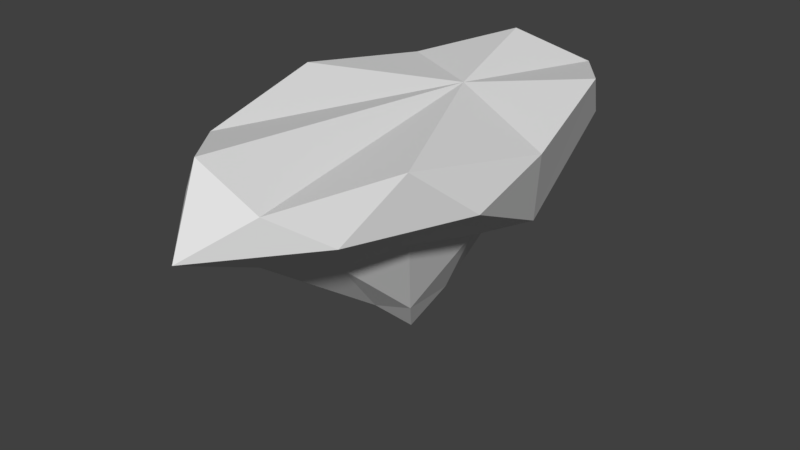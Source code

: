 # Source: Floating_Cliff1.blend  (saved by Blender 2.78.0; exported with 4.5.12 LTS)
import bpy
from mathutils import Matrix  # noqa: F401  (used for matrix-valued properties, if any)

bpy.ops.wm.read_factory_settings(use_empty=True)
scene = bpy.context.scene
scene.name = 'Scene'

# ---- collections
col_collection_1 = bpy.data.collections.new('Collection 1'); scene.collection.children.link(col_collection_1)

# ---- world
world_world = bpy.data.worlds.new('World'); scene.world = world_world
world_world.color = (0.05088, 0.05088, 0.05088)
world_world.use_sun_shadow = False
world_world.sun_shadow_jitter_overblur = 0.0
world_world.cycles.sampling_method = 'MANUAL'

# ---- meshes
me_icosphere = bpy.data.meshes.new('Icosphere')
me_icosphere.from_pydata([(-0.008601, 0.06132, -3.927), (1.312, -1.635, -0.8021), (-0.5131, -4.077, -0.8021), (-1.605, 0.06132, -0.8021), (-0.377, 2.805, -0.8021), (1.325, 1.757, -0.8021), (0.977, -5.09, 1.04), (-2.438, -3.129, 1.04), (-2.438, 3.217, 1.04), (0.977, 5.178, 1.04), (3.087, 0.0444, 1.04), (-0.1888, -0.9191, -3.031), (0.4633, -0.5446, -3.031), (0.4712, -2.632, -1.177), (1.544, 0.06132, -1.177), (0.4633, 0.6673, -3.031), (-0.5919, 0.06132, -3.031), (-1.265, -1.635, -1.177), (-0.1903, 1.042, -3.031), (-0.5488, 1.674, -1.177), (0.1044, 2.671, -1.177), (2.814, -1.471, 0.2786), (2.267, 1.202, -1.051), (0.02918, -6.226, 0.2786), (1.75, -4.059, 0.2786), (-2.756, -1.471, 0.2786), (-2.032, -4.169, 0.2786), (-1.692, 4.315, 0.2786), (-2.756, 1.728, 0.2786), (1.75, 4.315, 0.2786), (0.02918, 5.304, 0.2786), (2.383, -2.973, 1.514), (-0.8644, -4.838, 1.514), (-2.872, 0.0444, 1.514), (-0.8644, 4.927, 1.514), (2.383, 3.062, 1.514), (0.1419, 1.558, 1.342)], [], [(0, 12, 11), (1, 12, 14), (0, 11, 16), (0, 16, 18), (0, 18, 15), (1, 14, 21), (2, 13, 23), (3, 17, 25), (4, 19, 27), (5, 20, 29), (1, 21, 24), (2, 23, 26), (3, 25, 28), (4, 27, 30), (5, 29, 22), (22, 35, 10), (22, 29, 35), (29, 9, 35), (30, 34, 9), (30, 27, 34), (27, 8, 34), (28, 33, 8), (28, 25, 33), (25, 7, 33), (26, 32, 7), (26, 23, 32), (23, 6, 32), (24, 31, 6), (24, 21, 31), (21, 10, 31), (29, 30, 9), (29, 20, 30), (20, 4, 30), (27, 28, 8), (27, 19, 28), (19, 3, 28), (25, 26, 7), (25, 17, 26), (17, 2, 26), (23, 24, 6), (23, 13, 24), (13, 1, 24), (21, 22, 10), (21, 14, 22), (14, 5, 22), (15, 20, 5), (15, 18, 20), (18, 4, 20), (18, 19, 4), (18, 16, 19), (16, 3, 19), (16, 17, 3), (16, 11, 17), (11, 2, 17), (14, 15, 5), (14, 12, 15), (12, 0, 15), (11, 13, 2), (11, 12, 13), (12, 1, 13), (33, 7, 36), (6, 31, 36), (10, 35, 36), (34, 8, 36), (7, 32, 36), (31, 10, 36), (35, 9, 36), (8, 33, 36), (32, 6, 36), (9, 34, 36)])
_uv = me_icosphere.uv_layers.new(name='UVMap')
_uv.uv.foreach_set('vector', [0.3303, 0.2894, 0.3267, 0.3141, 0.3022, 0.3028, 0.3203, 0.4292, 0.3267, 0.3141, 0.3997, 0.3678, 0.3303, 0.2894, 0.3022, 0.3028, 0.3172, 0.2715, 0.3303, 0.2894, 0.3172, 0.2715, 0.3477, 0.2696, 0.3303, 0.2894, 0.3477, 0.2696, 0.3541, 0.2919, 0.3203, 0.4292, 0.3997, 0.3678, 0.3968, 0.5153, 0.1206, 0.4142, 0.241, 0.4099, 0.0001157, 0.5632, 0.2675, 0.1884, 0.2095, 0.2669, 0.1406, 0.1614, 0.432, 0.1729, 0.3689, 0.1949, 0.4745, 0.059, 0.4612, 0.2934, 0.4361, 0.2073, 0.5899, 0.2118, 0.3203, 0.4292, 0.3968, 0.5153, 0.2167, 0.5647, 0.1206, 0.4142, 0.0001157, 0.5632, 0.0001158, 0.3207, 0.2675, 0.1884, 0.1406, 0.1614, 0.3082, 0.0659, 0.432, 0.1729, 0.4745, 0.059, 0.5583, 0.1093, 0.4612, 0.2934, 0.5899, 0.2118, 0.4727, 0.3536, 0.4727, 0.3536, 0.668, 0.3121, 0.5222, 0.5116, 0.4727, 0.3536, 0.5899, 0.2118, 0.668, 0.3121, 0.5899, 0.2118, 0.6311, 0.131, 0.668, 0.3121, 0.5583, 0.1093, 0.5644, 0.01016, 0.6311, 0.131, 0.5583, 0.1093, 0.4745, 0.059, 0.5644, 0.01016, 0.4745, 0.059, 0.3976, 0.0001157, 0.5644, 0.01016, 0.3082, 0.0659, 0.1758, 0.0297, 0.3976, 0.0001157, 0.3082, 0.0659, 0.1406, 0.1614, 0.1758, 0.0297, 0.1406, 0.1614, 0.01426, 0.2083, 0.1758, 0.0297, 0.08933, 0.9327, 0.1057, 0.8349, 0.1719, 0.9472, 0.08933, 0.9327, 0.0001157, 0.7889, 0.1057, 0.8349, 0.0001157, 0.7889, 0.08781, 0.7279, 0.1057, 0.8349, 0.2167, 0.5647, 0.3237, 0.6386, 0.1232, 0.6271, 0.2167, 0.5647, 0.3968, 0.5153, 0.3237, 0.6386, 0.3968, 0.5153, 0.5222, 0.5116, 0.3237, 0.6386, 0.5899, 0.2118, 0.5583, 0.1093, 0.6311, 0.131, 0.5899, 0.2118, 0.4361, 0.2073, 0.5583, 0.1093, 0.4361, 0.2073, 0.432, 0.1729, 0.5583, 0.1093, 0.4745, 0.059, 0.3082, 0.0659, 0.3976, 0.0001157, 0.4745, 0.059, 0.3689, 0.1949, 0.3082, 0.0659, 0.3689, 0.1949, 0.2675, 0.1884, 0.3082, 0.0659, 0.1406, 0.1614, 0.0001158, 0.3207, 0.01426, 0.2083, 0.1406, 0.1614, 0.2095, 0.2669, 0.0001158, 0.3207, 0.2095, 0.2669, 0.1206, 0.4142, 0.0001158, 0.3207, 0.0001157, 0.5632, 0.2167, 0.5647, 0.1232, 0.6271, 0.0001157, 0.5632, 0.241, 0.4099, 0.2167, 0.5647, 0.241, 0.4099, 0.3203, 0.4292, 0.2167, 0.5647, 0.3968, 0.5153, 0.4727, 0.3536, 0.5222, 0.5116, 0.3968, 0.5153, 0.3997, 0.3678, 0.4727, 0.3536, 0.3997, 0.3678, 0.4612, 0.2934, 0.4727, 0.3536, 0.3541, 0.2919, 0.4361, 0.2073, 0.4612, 0.2934, 0.3541, 0.2919, 0.3477, 0.2696, 0.4361, 0.2073, 0.3477, 0.2696, 0.432, 0.1729, 0.4361, 0.2073, 0.3477, 0.2696, 0.3689, 0.1949, 0.432, 0.1729, 0.3477, 0.2696, 0.3172, 0.2715, 0.3689, 0.1949, 0.3172, 0.2715, 0.2675, 0.1884, 0.3689, 0.1949, 0.3172, 0.2715, 0.2095, 0.2669, 0.2675, 0.1884, 0.3172, 0.2715, 0.3022, 0.3028, 0.2095, 0.2669, 0.3022, 0.3028, 0.1206, 0.4142, 0.2095, 0.2669, 0.3997, 0.3678, 0.3541, 0.2919, 0.4612, 0.2934, 0.3997, 0.3678, 0.3267, 0.3141, 0.3541, 0.2919, 0.3267, 0.3141, 0.3303, 0.2894, 0.3541, 0.2919, 0.3022, 0.3028, 0.241, 0.4099, 0.1206, 0.4142, 0.3022, 0.3028, 0.3267, 0.3141, 0.241, 0.4099, 0.3267, 0.3141, 0.3203, 0.4292, 0.241, 0.4099, 0.3608, 0.9999, 0.1719, 0.9472, 0.4778, 0.8288, 0.08781, 0.7279, 0.2242, 0.6589, 0.4778, 0.8288, 0.4098, 0.6389, 0.5862, 0.7048, 0.4778, 0.8288, 0.6733, 0.9175, 0.557, 0.9999, 0.4778, 0.8288, 0.1719, 0.9472, 0.1057, 0.8349, 0.4778, 0.8288, 0.2242, 0.6589, 0.4098, 0.6389, 0.4778, 0.8288, 0.5862, 0.7048, 0.7037, 0.8067, 0.4778, 0.8288, 0.557, 0.9999, 0.3608, 0.9999, 0.4778, 0.8288, 0.1057, 0.8349, 0.08781, 0.7279, 0.4778, 0.8288, 0.7037, 0.8067, 0.6733, 0.9175, 0.4778, 0.8288])
me_icosphere.use_remesh_preserve_volume = False
me_icosphere.use_remesh_preserve_attributes = False
me_icosphere.use_mirror_vertex_groups = False
me_icosphere.update()

# ---- objects
ob_icosphere = bpy.data.objects.new('Icosphere', me_icosphere)

# ---- transforms, parenting, visibility, modifiers, constraints
ob_icosphere.location = (0.0, 0.0, 2.878)
ob_icosphere.lineart.crease_threshold = 0.0

# ---- collection membership
col_collection_1.objects.link(ob_icosphere)

# ---- scene / render settings (as saved in the file)
scene.frame_start = 1; scene.frame_end = 250; scene.frame_set(1)
scene.render.engine = 'BLENDER_EEVEE_NEXT'
scene.render.resolution_percentage = 50
scene.render.dither_intensity = 0.0
scene.cycles.use_denoising = False
scene.cycles.samples = 128
scene.cycles.sampling_pattern = 'TABULATED_SOBOL'
scene.cycles.light_sampling_threshold = 0.0
scene.cycles.use_adaptive_sampling = False
scene.cycles.use_light_tree = False
scene.cycles.blur_glossy = 0.0
scene.cycles.sample_clamp_indirect = 0.0
scene.view_settings.view_transform = 'Standard'
bpy.context.view_layer.update()

# ---- added for rendering (the .blend has no active camera and no usable light): camera, sun
cam_auto = bpy.data.cameras.new('AutoCamera')
cam_auto.lens = 50.0
cam_auto.sensor_width = 36.0
cam_auto.clip_end = 1000.0
ob_auto_camera = bpy.data.objects.new('AutoCamera', cam_auto)
scene.collection.objects.link(ob_auto_camera)
ob_auto_camera.location = (13.1291, -16.0865, 12.0883)
ob_auto_camera.rotation_euler = (1.09748, -7.21219e-08, 0.694738)
scene.camera = ob_auto_camera
light_auto_sun = bpy.data.lights.new('AutoSun', 'SUN')
light_auto_sun.energy = 3.0
light_auto_sun.angle = 0.0523599
ob_auto_sun = bpy.data.objects.new('AutoSun', light_auto_sun)
scene.collection.objects.link(ob_auto_sun)
ob_auto_sun.rotation_euler = (0.872665, 0.174533, 0.523599)
bpy.context.view_layer.update()
